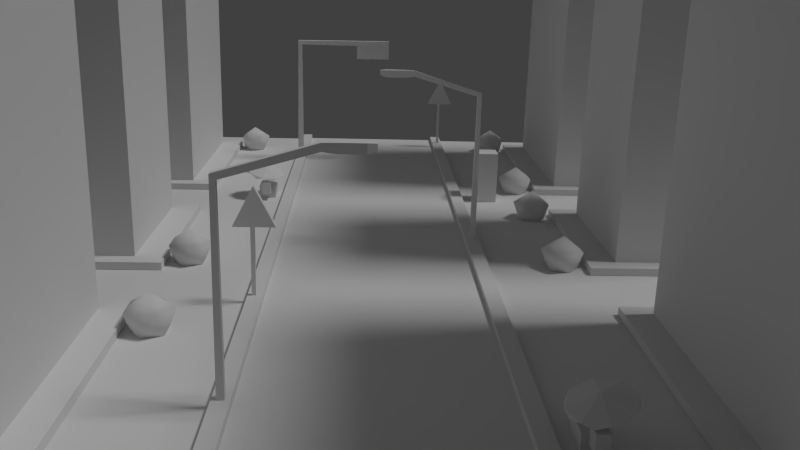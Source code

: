 # Source: CompleteCity.blend  (saved by Blender 2.71.0; exported with 4.5.12 LTS)
import bpy
from mathutils import Matrix  # noqa: F401  (used for matrix-valued properties, if any)

bpy.ops.wm.read_factory_settings(use_empty=True)
scene = bpy.context.scene
scene.name = 'Scene'

# ---- collections
col_collection_1 = bpy.data.collections.new('Collection 1'); scene.collection.children.link(col_collection_1)

# ---- materials (node trees are filled in below, after node groups)
mat_bakematerial = bpy.data.materials.new('BakeMaterial')
mat_bakematerial.alpha_threshold = 0.0
mat_bakematerial.use_transparent_shadow = False
mat_bakematerial.roughness = 0.5
mat_bakematerial.line_color = (0.0, 0.0, 0.0, 1.0)
mat_bakingmaterial = bpy.data.materials.new('BakingMaterial')
mat_bakingmaterial.alpha_threshold = 0.0
mat_bakingmaterial.use_transparent_shadow = False
mat_bakingmaterial.roughness = 0.5
mat_bakingmaterial.line_color = (0.0, 0.0, 0.0, 1.0)

# ---- material node trees

# ---- world
world_world = bpy.data.worlds.new('World'); scene.world = world_world
world_world.color = (0.05088, 0.05088, 0.05088)
world_world.use_sun_shadow = False
world_world.sun_shadow_jitter_overblur = 0.0
world_world.cycles.sampling_method = 'MANUAL'
world_world.cycles.sample_map_resolution = 256

# ---- cameras
cam_camera = bpy.data.cameras.new('Camera')
cam_camera.clip_end = 100.0
cam_camera.lens = 35.0
cam_camera.sensor_width = 32.0
cam_camera.sensor_height = 18.0
cam_camera.ortho_scale = 7.314
cam_camera.dof.focus_distance = 0.0
cam_camera.dof.aperture_fstop = 128.0

# ---- lights
light_lamp = bpy.data.lights.new('Lamp', 'SUN')
light_lamp.transmission_factor = 0.0
light_lamp.cutoff_distance = 30.0
light_lamp.angle = 0.1993
light_lamp.energy = 1.0
light_lamp.shadow_buffer_clip_start = 1.001
light_lamp.shadow_soft_size = 0.1
light_lamp.shadow_cascade_max_distance = 1000.0
light_lamp.cycles.use_multiple_importance_sampling = False

# ---- meshes
me_cube = bpy.data.meshes.new('Cube')
me_cube.from_pydata([(-3.544, 2.545, 0.1702), (-3.544, 2.679, 0.1702), (-3.41, 2.679, 0.1702), (-3.41, 2.545, 0.1702), (-3.544, 2.545, 2.615), (-3.544, 2.679, 2.615), (-3.41, 2.679, 2.615), (-3.41, 2.545, 2.615), (-3.422, 2.5, 3.882), (-4.114, 2.5, 2.543), (-2.729, 2.5, 2.543), (-3.422, 2.726, 3.882), (-4.114, 2.726, 2.543), (-2.729, 2.726, 2.543), (4.245, 27.24, 0.1702), (4.245, 27.38, 0.1702), (4.379, 27.38, 0.1702), (4.379, 27.24, 0.1702), (4.245, 27.24, 2.615), (4.245, 27.38, 2.615), (4.379, 27.38, 2.615), (4.379, 27.24, 2.615), (4.367, 27.2, 3.882), (3.675, 27.2, 2.543), (5.06, 27.2, 2.543), (4.367, 27.42, 3.882), (3.675, 27.42, 2.543), (5.06, 27.42, 2.543), (5.13, 15.18, -0.02832), (5.13, 16.17, -0.02832), (6.127, 16.17, -0.02832), (6.127, 15.18, -0.02832), (5.13, 15.18, 2.247), (5.13, 16.17, 2.247), (6.127, 16.17, 2.247), (6.127, 15.18, 2.247), (-3.351, 23.66, 0.2018), (-3.351, 23.94, 0.2018), (-3.633, 23.94, 0.2018), (-3.633, 23.66, 0.2018), (-3.392, 23.66, 6.167), (-3.392, 23.94, 6.167), (-3.591, 23.94, 6.366), (-3.591, 23.66, 6.366), (1.232, 23.66, 6.126), (1.232, 23.94, 6.126), (1.232, 23.94, 6.408), (1.232, 23.66, 6.408), (1.223, 23.67, 5.459), (1.223, 24.11, 5.459), (-0.4646, 24.11, 5.459), (-0.4646, 23.67, 5.459), (1.223, 23.67, 6.179), (1.223, 24.11, 6.179), (-0.4646, 24.11, 6.179), (-0.4646, 23.67, 6.179), (-4.549, 16.56, 1.312), (-3.936, 16.32, 1.142), (-3.682, 15.72, 0.982), (-3.936, 15.09, 0.926), (-4.549, 14.81, 1.007), (-5.162, 15.05, 1.177), (-5.416, 15.65, 1.337), (-5.162, 16.28, 1.393), (-4.935, 16.48, 1.27), (-4.272, 16.53, 1.139), (-3.784, 16.1, 0.9602), (-3.757, 15.43, 0.8379), (-4.207, 14.93, 0.8441), (-4.87, 14.87, 0.975), (-5.358, 15.31, 1.154), (-5.385, 15.98, 1.276), (-4.494, 15.64, 1.421), (-4.057, 15.38, -0.03819), (-4.057, 16.49, -0.03819), (-4.787, 16.49, -0.03819), (-4.787, 15.38, -0.03819), (-4.057, 15.38, 0.5109), (-4.057, 16.49, 0.5109), (-4.787, 16.49, 0.5109), (-4.787, 15.38, 0.5109), (-4.245, 16.5, 0.2471), (-4.245, 17.04, 0.2471), (-4.6, 17.04, 0.2471), (-4.6, 16.5, 0.2471), (-4.245, 16.5, 0.5145), (-4.245, 17.04, 0.5145), (-4.6, 17.04, 0.5145), (-4.6, 16.5, 0.5145), (-4.245, 14.85, 0.2471), (-4.245, 15.39, 0.2471), (-4.6, 15.39, 0.2471), (-4.6, 14.85, 0.2471), (-4.245, 14.85, 0.7853), (-4.245, 15.39, 0.7853), (-4.6, 15.39, 0.7853), (-4.6, 14.85, 0.7853), (5.526, -5.177, 1.312), (4.913, -5.411, 1.142), (4.659, -6.018, 0.982), (4.913, -6.644, 0.926), (5.526, -6.922, 1.007), (6.139, -6.688, 1.177), (6.393, -6.081, 1.337), (6.139, -5.455, 1.393), (5.912, -5.253, 1.27), (5.249, -5.202, 1.139), (4.761, -5.637, 0.9602), (4.734, -6.303, 0.8379), (5.183, -6.81, 0.8441), (5.846, -6.861, 0.975), (6.334, -6.426, 1.154), (6.361, -5.76, 1.276), (5.471, -6.095, 1.421), (5.034, -6.359, -0.03819), (5.034, -5.245, -0.03819), (5.764, -5.245, -0.03819), (5.764, -6.359, -0.03819), (5.034, -6.359, 0.5109), (5.034, -5.245, 0.5109), (5.764, -5.245, 0.5109), (5.764, -6.359, 0.5109), (5.221, -5.238, 0.2471), (5.221, -4.696, 0.2471), (5.577, -4.696, 0.2471), (5.577, -5.238, 0.2471), (5.221, -5.238, 0.5145), (5.221, -4.696, 0.5145), (5.577, -4.696, 0.5145), (5.577, -5.238, 0.5145), (5.221, -6.886, 0.2471), (5.221, -6.343, 0.2471), (5.577, -6.343, 0.2471), (5.577, -6.886, 0.2471), (5.221, -6.886, 0.7853), (5.221, -6.343, 0.7853), (5.577, -6.343, 0.7853), (5.577, -6.886, 0.7853), (4.416, 8.871, 0.2165), (4.416, 9.081, 0.2165), (4.206, 9.081, 0.2165), (4.206, 8.871, 0.2165), (4.385, 8.871, 5.957), (4.385, 9.081, 5.957), (4.237, 9.081, 5.808), (4.237, 8.871, 5.808), (1.831, 8.871, 6.718), (1.831, 9.081, 6.718), (1.831, 9.081, 6.508), (1.831, 8.871, 6.508), (1.489, 8.832, 6.732), (1.489, 9.121, 6.732), (1.489, 9.121, 6.469), (1.489, 8.832, 6.469), (1.489, 8.832, 6.732), (1.489, 9.121, 6.732), (1.489, 9.121, 6.469), (1.489, 8.832, 6.469), (0.7915, 8.832, 6.732), (0.7915, 9.121, 6.732), (0.7915, 9.121, 6.469), (0.7915, 8.832, 6.469), (0.5581, 8.9, 6.716), (0.5581, 9.052, 6.716), (0.5581, 9.052, 6.537), (0.5581, 8.9, 6.537), (-3.548, -4.411, 0.2165), (-3.548, -4.201, 0.2165), (-3.338, -4.201, 0.2165), (-3.338, -4.411, 0.2165), (-3.517, -4.411, 5.957), (-3.517, -4.201, 5.957), (-3.369, -4.201, 5.808), (-3.369, -4.411, 5.808), (-0.9628, -4.411, 6.718), (-0.9628, -4.201, 6.718), (-0.9628, -4.201, 6.508), (-0.9628, -4.411, 6.508), (-0.6212, -4.45, 6.732), (-0.6212, -4.161, 6.732), (-0.6212, -4.161, 6.469), (-0.6212, -4.45, 6.469), (-0.6212, -4.45, 6.732), (-0.6212, -4.161, 6.732), (-0.6212, -4.161, 6.469), (-0.6212, -4.45, 6.469), (0.07642, -4.45, 6.732), (0.07642, -4.161, 6.732), (0.07642, -4.161, 6.469), (0.07642, -4.45, 6.469), (0.3098, -4.382, 6.716), (0.3098, -4.23, 6.716), (0.3098, -4.23, 6.537), (0.3098, -4.382, 6.537), (-6.439, 0.8394, -0.09773), (-5.796, 0.6363, -0.09773), (-5.791, -0.03776, -0.09773), (-6.43, -0.2512, -0.09773), (-6.831, 0.2909, -0.09773), (-6.014, 1.067, 0.7115), (-5.448, 0.302, 0.7115), (-6.001, -0.472, 0.7115), (-6.908, -0.1854, 0.7115), (-6.916, 0.7659, 0.7115), (-6.257, 0.2955, 1.212), (-6.439, 7.036, -0.09773), (-5.796, 6.833, -0.09773), (-5.791, 6.159, -0.09773), (-6.43, 5.945, -0.09773), (-6.831, 6.487, -0.09773), (-6.014, 7.264, 0.7115), (-5.448, 6.499, 0.7115), (-6.001, 5.724, 0.7115), (-6.908, 6.011, 0.7115), (-6.916, 6.962, 0.7115), (-6.257, 6.492, 1.212), (-6.439, 26.56, -0.09773), (-5.796, 26.36, -0.09773), (-5.791, 25.69, -0.09773), (-6.43, 25.47, -0.09773), (-6.831, 26.02, -0.09773), (-6.014, 26.79, 0.7115), (-5.448, 26.03, 0.7115), (-6.001, 25.25, 0.7115), (-6.908, 25.54, 0.7115), (-6.916, 26.49, 0.7115), (-6.257, 26.02, 1.212), (7.49, 12.09, -0.09773), (6.848, 12.3, -0.09773), (6.842, 12.97, -0.09773), (7.482, 13.18, -0.09773), (7.882, 12.64, -0.09773), (7.065, 11.87, 0.7115), (6.5, 12.63, 0.7115), (7.053, 13.4, 0.7115), (7.96, 13.12, 0.7115), (7.967, 12.17, 0.7115), (7.309, 12.64, 1.212), (7.49, 5.735, -0.09773), (6.848, 5.938, -0.09773), (6.842, 6.612, -0.09773), (7.482, 6.826, -0.09773), (7.882, 6.283, -0.09773), (7.065, 5.507, 0.7115), (6.5, 6.272, 0.7115), (7.053, 7.046, 0.7115), (7.96, 6.76, 0.7115), (7.967, 5.808, 0.7115), (7.309, 6.279, 1.212), (7.49, 16.55, -0.09773), (6.848, 16.76, -0.09773), (6.842, 17.43, -0.09773), (7.482, 17.64, -0.09773), (7.882, 17.1, -0.09773), (7.065, 16.33, 0.7115), (6.5, 17.09, 0.7115), (7.053, 17.87, 0.7115), (7.96, 17.58, 0.7115), (7.967, 16.63, 0.7115), (7.309, 17.1, 1.212), (7.49, 25.82, -0.09773), (6.848, 26.03, -0.09773), (6.842, 26.7, -0.09773), (7.482, 26.91, -0.09773), (7.882, 26.37, -0.09773), (7.065, 25.6, 0.7115), (6.5, 26.36, 0.7115), (7.053, 27.13, 0.7115), (7.96, 26.85, 0.7115), (7.967, 25.9, 0.7115), (7.309, 26.37, 1.212), (16.8, 16.59, -0.02571), (16.8, 26.96, -0.02571), (8.201, 26.96, -0.02571), (8.201, 16.59, -0.02571), (16.8, 16.59, 0.2547), (16.8, 26.96, 0.2547), (8.201, 26.96, 0.2547), (8.201, 16.59, 0.2547), (16.77, -9.858, -0.02571), (16.77, 1.883, -0.02571), (8.201, 1.883, -0.02571), (8.201, -9.858, -0.02571), (16.77, -9.858, 0.2547), (16.77, 1.883, 0.2547), (8.201, 1.883, 0.2547), (8.201, -9.858, 0.2547), (16.77, -9.28, 0.2547), (16.77, 1.305, 0.2547), (9.146, 1.305, 0.2547), (9.146, -9.28, 0.2547), (16.77, -9.28, 19.14), (16.77, 1.305, 19.14), (9.146, 1.305, 19.14), (9.146, -9.28, 19.14), (16.81, 17.25, 0.2547), (16.81, 26.31, 0.2547), (9.277, 26.31, 0.2547), (9.277, 17.25, 0.2547), (16.81, 17.25, 19.18), (16.81, 26.31, 19.18), (9.277, 26.31, 19.18), (9.277, 17.25, 19.18), (16.8, 5.491, -0.02571), (16.8, 13.17, -0.02571), (8.201, 13.17, -0.02571), (8.201, 5.491, -0.02571), (16.8, 5.491, 0.2547), (16.8, 13.17, 0.2547), (8.201, 13.17, 0.2547), (8.201, 5.491, 0.2547), (16.81, 6.158, 0.2547), (16.81, 12.52, 0.2547), (9.277, 12.52, 0.2547), (9.277, 6.158, 0.2547), (16.81, 6.158, 19.18), (16.81, 12.52, 19.18), (9.277, 12.52, 19.18), (9.277, 6.158, 19.18), (-15.7, 16.59, -0.02571), (-15.7, 26.96, -0.02571), (-7.092, 26.96, -0.02571), (-7.092, 16.59, -0.02571), (-15.7, 16.59, 0.2547), (-15.7, 26.96, 0.2547), (-7.092, 26.96, 0.2547), (-7.092, 16.59, 0.2547), (-15.66, -9.858, -0.02571), (-15.66, 1.883, -0.02571), (-7.092, 1.883, -0.02571), (-7.092, -9.858, -0.02571), (-15.66, -9.858, 0.2547), (-15.66, 1.883, 0.2547), (-7.092, 1.883, 0.2547), (-7.092, -9.858, 0.2547), (-15.66, -9.28, 0.2547), (-15.66, 1.304, 0.2547), (-8.038, 1.304, 0.2547), (-8.038, -9.28, 0.2547), (-15.66, -9.28, 19.14), (-15.66, 1.304, 19.14), (-8.038, 1.304, 19.14), (-8.038, -9.28, 19.14), (-15.7, 17.25, 0.2547), (-15.7, 26.31, 0.2547), (-8.169, 26.31, 0.2547), (-8.169, 17.25, 0.2547), (-15.7, 17.25, 19.18), (-15.7, 26.31, 19.18), (-8.169, 26.31, 19.18), (-8.169, 17.25, 19.18), (-15.7, 5.491, -0.02571), (-15.7, 13.17, -0.02571), (-7.092, 13.17, -0.02571), (-7.092, 5.491, -0.02571), (-15.7, 5.491, 0.2547), (-15.7, 13.17, 0.2547), (-7.092, 13.17, 0.2547), (-7.092, 5.491, 0.2547), (-15.7, 6.158, 0.2547), (-15.7, 12.52, 0.2547), (-8.169, 12.52, 0.2547), (-8.169, 6.158, 0.2547), (-15.7, 6.158, 19.18), (-15.7, 12.52, 19.18), (-8.169, 12.52, 19.18), (-8.169, 6.158, 19.18), (-15.77, -11.63, -8.49), (-15.77, 29.09, -8.49), (17.21, 29.09, -8.49), (17.21, -11.63, -8.49), (-15.77, -11.63, -0.03341), (-15.77, 29.09, -0.03341), (17.21, 29.09, -0.03341), (17.21, -11.63, -0.03341), (4.025, 29.09, -0.534), (4.025, -11.63, -0.534), (4.023, 29.09, 0.2191), (4.023, -11.63, 0.2191), (4.547, 29.09, 0.2191), (4.547, -11.63, 0.2191), (4.537, 29.09, -0.03341), (4.537, -11.63, -0.03341), (-3.198, -11.63, 0.2334), (-3.198, 29.09, 0.2334), (-3.196, -11.63, -0.534), (-3.196, 29.09, -0.534), (-3.692, -11.63, 0.2318), (-3.692, 29.09, 0.2318), (-3.692, -11.63, -0.03341), (-3.692, 29.09, -0.03341), (4.029, 29.09, -8.489), (4.029, -11.62, -8.489), (-3.191, -11.62, -8.489), (-3.191, 29.09, -8.489), (4.029, 29.09, 0.01098), (4.029, -11.62, 0.01098), (-3.191, -11.62, 0.01098), (-3.191, 29.09, 0.01098)], [], [(4, 5, 1, 0), (5, 6, 2, 1), (6, 7, 3, 2), (7, 4, 0, 3), (0, 1, 2, 3), (7, 6, 5, 4), (8, 9, 10), (11, 13, 12), (8, 10, 13, 11), (10, 9, 12, 13), (9, 8, 11, 12), (18, 19, 15, 14), (19, 20, 16, 15), (20, 21, 17, 16), (21, 18, 14, 17), (14, 15, 16, 17), (21, 20, 19, 18), (22, 23, 24), (25, 27, 26), (22, 24, 27, 25), (24, 23, 26, 27), (23, 22, 25, 26), (32, 33, 29, 28), (33, 34, 30, 29), (34, 35, 31, 30), (35, 32, 28, 31), (28, 29, 30, 31), (35, 34, 33, 32), (40, 36, 37, 41), (41, 37, 38, 42), (42, 38, 39, 43), (43, 39, 36, 40), (36, 39, 38, 37), (40, 44, 47, 43), (43, 47, 46, 42), (42, 46, 45, 41), (41, 45, 44, 40), (44, 45, 46, 47), (52, 48, 49, 53), (53, 49, 50, 54), (54, 50, 51, 55), (55, 51, 48, 52), (48, 51, 50, 49), (55, 52, 53, 54), (59, 60, 68), (60, 61, 69), (63, 72, 56), (62, 72, 63), (61, 72, 62), (60, 72, 61), (59, 72, 60), (58, 72, 59), (57, 72, 58), (56, 72, 57), (58, 59, 67), (57, 58, 66), (56, 57, 65), (63, 56, 64), (62, 63, 71), (61, 62, 70), (77, 73, 74, 78), (78, 74, 75, 79), (79, 75, 76, 80), (80, 76, 73, 77), (73, 76, 75, 74), (80, 77, 78, 79), (85, 81, 82, 86), (86, 82, 83, 87), (87, 83, 84, 88), (88, 84, 81, 85), (81, 84, 83, 82), (88, 85, 86, 87), (93, 89, 90, 94), (94, 90, 91, 95), (95, 91, 92, 96), (96, 92, 89, 93), (89, 92, 91, 90), (96, 93, 94, 95), (100, 109, 101), (101, 110, 102), (104, 97, 113), (103, 104, 113), (102, 103, 113), (101, 102, 113), (100, 101, 113), (99, 100, 113), (98, 99, 113), (97, 98, 113), (99, 108, 100), (98, 107, 99), (97, 106, 98), (104, 105, 97), (103, 112, 104), (102, 111, 103), (118, 119, 115, 114), (119, 120, 116, 115), (120, 121, 117, 116), (121, 118, 114, 117), (114, 115, 116, 117), (121, 120, 119, 118), (126, 127, 123, 122), (127, 128, 124, 123), (128, 129, 125, 124), (129, 126, 122, 125), (122, 123, 124, 125), (129, 128, 127, 126), (134, 135, 131, 130), (135, 136, 132, 131), (136, 137, 133, 132), (137, 134, 130, 133), (130, 131, 132, 133), (137, 136, 135, 134), (142, 138, 139, 143), (143, 139, 140, 144), (144, 140, 141, 145), (145, 141, 138, 142), (138, 141, 140, 139), (142, 146, 149, 145), (146, 150, 153, 149), (145, 149, 148, 144), (144, 148, 147, 143), (143, 147, 146, 142), (150, 154, 157, 153), (149, 153, 152, 148), (148, 152, 151, 147), (147, 151, 150, 146), (154, 158, 161, 157), (153, 157, 156, 152), (152, 156, 155, 151), (151, 155, 154, 150), (158, 162, 165, 161), (157, 161, 160, 156), (156, 160, 159, 155), (155, 159, 158, 154), (165, 162, 163, 164), (161, 165, 164, 160), (160, 164, 163, 159), (159, 163, 162, 158), (170, 171, 167, 166), (171, 172, 168, 167), (172, 173, 169, 168), (173, 170, 166, 169), (166, 167, 168, 169), (170, 173, 177, 174), (174, 177, 181, 178), (173, 172, 176, 177), (172, 171, 175, 176), (171, 170, 174, 175), (178, 181, 185, 182), (177, 176, 180, 181), (176, 175, 179, 180), (175, 174, 178, 179), (182, 185, 189, 186), (181, 180, 184, 185), (180, 179, 183, 184), (179, 178, 182, 183), (186, 189, 193, 190), (185, 184, 188, 189), (184, 183, 187, 188), (183, 182, 186, 187), (193, 192, 191, 190), (189, 188, 192, 193), (188, 187, 191, 192), (187, 186, 190, 191), (194, 195, 196, 197, 198), (194, 198, 203), (195, 194, 199), (196, 195, 200), (197, 196, 201), (198, 197, 202), (194, 203, 199), (195, 199, 200), (196, 200, 201), (197, 201, 202), (198, 202, 203), (199, 203, 204), (200, 199, 204), (201, 200, 204), (202, 201, 204), (203, 202, 204), (205, 206, 207, 208, 209), (205, 209, 214), (206, 205, 210), (207, 206, 211), (208, 207, 212), (209, 208, 213), (205, 214, 210), (206, 210, 211), (207, 211, 212), (208, 212, 213), (209, 213, 214), (210, 214, 215), (211, 210, 215), (212, 211, 215), (213, 212, 215), (214, 213, 215), (216, 217, 218, 219, 220), (216, 220, 225), (217, 216, 221), (218, 217, 222), (219, 218, 223), (220, 219, 224), (216, 225, 221), (217, 221, 222), (218, 222, 223), (219, 223, 224), (220, 224, 225), (221, 225, 226), (222, 221, 226), (223, 222, 226), (224, 223, 226), (225, 224, 226), (227, 228, 229, 230, 231), (227, 231, 236), (228, 227, 232), (229, 228, 233), (230, 229, 234), (231, 230, 235), (227, 236, 232), (228, 232, 233), (229, 233, 234), (230, 234, 235), (231, 235, 236), (232, 236, 237), (233, 232, 237), (234, 233, 237), (235, 234, 237), (236, 235, 237), (238, 239, 240, 241, 242), (238, 242, 247), (239, 238, 243), (240, 239, 244), (241, 240, 245), (242, 241, 246), (238, 247, 243), (239, 243, 244), (240, 244, 245), (241, 245, 246), (242, 246, 247), (243, 247, 248), (244, 243, 248), (245, 244, 248), (246, 245, 248), (247, 246, 248), (249, 250, 251, 252, 253), (249, 253, 258), (250, 249, 254), (251, 250, 255), (252, 251, 256), (253, 252, 257), (249, 258, 254), (250, 254, 255), (251, 255, 256), (252, 256, 257), (253, 257, 258), (254, 258, 259), (255, 254, 259), (256, 255, 259), (257, 256, 259), (258, 257, 259), (260, 261, 262, 263, 264), (260, 264, 269), (261, 260, 265), (262, 261, 266), (263, 262, 267), (264, 263, 268), (260, 269, 265), (261, 265, 266), (262, 266, 267), (263, 267, 268), (264, 268, 269), (265, 269, 270), (266, 265, 270), (267, 266, 270), (268, 267, 270), (269, 268, 270), (276, 272, 273, 277), (275, 271, 272, 276), (277, 273, 274, 278), (278, 274, 271, 275), (284, 280, 281, 285), (283, 279, 280, 284), (285, 281, 282, 286), (286, 282, 279, 283), (287, 291, 294, 290), (294, 291, 292, 293), (290, 294, 293, 289), (289, 293, 292, 288), (288, 292, 291, 287), (295, 299, 302, 298), (275, 276, 277, 278), (295, 298, 297, 296), (302, 299, 300, 301), (298, 302, 301, 297), (297, 301, 300, 296), (296, 300, 299, 295), (283, 284, 285, 286), (287, 290, 289, 288), (308, 304, 305, 309), (307, 303, 304, 308), (309, 305, 306, 310), (310, 306, 303, 307), (311, 315, 318, 314), (307, 308, 309, 310), (311, 314, 313, 312), (318, 315, 316, 317), (314, 318, 317, 313), (313, 317, 316, 312), (312, 316, 315, 311), (324, 325, 321, 320), (323, 324, 320, 319), (325, 326, 322, 321), (326, 323, 319, 322), (332, 333, 329, 328), (331, 332, 328, 327), (333, 334, 330, 329), (334, 331, 327, 330), (335, 338, 342, 339), (342, 341, 340, 339), (338, 337, 341, 342), (337, 336, 340, 341), (336, 335, 339, 340), (343, 346, 350, 347), (323, 326, 325, 324), (343, 344, 345, 346), (350, 349, 348, 347), (346, 345, 349, 350), (345, 344, 348, 349), (344, 343, 347, 348), (331, 334, 333, 332), (335, 336, 337, 338), (356, 357, 353, 352), (355, 356, 352, 351), (357, 358, 354, 353), (358, 355, 351, 354), (359, 362, 366, 363), (355, 358, 357, 356), (359, 360, 361, 362), (366, 365, 364, 363), (362, 361, 365, 366), (361, 360, 364, 365), (360, 359, 363, 364), (371, 367, 370, 374, 382, 380, 378, 376, 385, 383, 387, 389), (367, 368, 369, 370), (372, 390, 388, 384, 386, 375, 377, 379, 381, 373, 369, 368), (377, 378, 380, 379), (383, 384, 388, 387), (387, 388, 390, 389), (375, 376, 378, 377), (379, 380, 382, 381), (383, 385, 386, 384), (385, 376, 375, 386), (369, 373, 374, 370), (367, 371, 372, 368), (373, 381, 382, 374), (371, 389, 390, 372), (391, 392, 393, 394), (395, 398, 397, 396), (391, 395, 396, 392), (392, 396, 397, 393), (393, 397, 398, 394), (395, 391, 394, 398)])
me_cube.polygons.foreach_set('use_smooth', [0, 0, 0, 0, 0, 0, 0, 0, 0, 0, 0, 0, 0, 0, 0, 0, 0, 0, 0, 0, 0, 0, 0, 0, 0, 0, 0, 0, 0, 0, 0, 0, 0, 0, 0, 0, 0, 0, 0, 0, 0, 0, 0, 0, 0, 0, 0, 0, 0, 0, 0, 0, 0, 0, 0, 0, 0, 0, 0, 0, 0, 0, 0, 0, 0, 0, 0, 0, 0, 0, 0, 0, 0, 0, 0, 0, 0, 0, 0, 0, 0, 0, 0, 0, 0, 0, 0, 0, 0, 0, 0, 0, 0, 0, 0, 0, 0, 0, 0, 0, 0, 0, 0, 0, 0, 0, 0, 0, 0, 0, 0, 0, 0, 0, 0, 0, 0, 0, 0, 0, 0, 0, 0, 0, 0, 0, 0, 0, 0, 0, 0, 0, 0, 0, 0, 0, 0, 0, 0, 0, 0, 0, 0, 0, 0, 0, 0, 0, 0, 0, 0, 0, 0, 0, 0, 0, 0, 0, 0, 0, 0, 0, 0, 0, 1, 1, 1, 1, 1, 1, 1, 1, 1, 1, 1, 1, 1, 1, 1, 1, 1, 1, 1, 1, 1, 1, 1, 1, 1, 1, 1, 1, 1, 1, 1, 1, 1, 1, 1, 1, 1, 1, 1, 1, 1, 1, 1, 1, 1, 1, 1, 1, 1, 1, 1, 1, 1, 1, 1, 1, 1, 1, 1, 1, 1, 1, 1, 1, 1, 1, 1, 1, 1, 1, 1, 1, 1, 1, 1, 1, 1, 1, 1, 1, 1, 1, 1, 1, 1, 1, 1, 1, 1, 1, 1, 1, 1, 1, 1, 1, 1, 1, 1, 1, 1, 1, 1, 1, 1, 1, 1, 1, 1, 1, 1, 1, 0, 0, 0, 0, 0, 0, 0, 0, 0, 0, 0, 0, 0, 0, 0, 0, 0, 0, 0, 0, 0, 0, 0, 0, 0, 0, 0, 0, 0, 0, 0, 0, 0, 0, 0, 0, 0, 0, 0, 0, 0, 0, 0, 0, 0, 0, 0, 0, 0, 0, 0, 0, 0, 0, 0, 0, 0, 0, 0, 0, 0, 0, 0, 0, 0, 0, 0, 0, 0, 0, 0, 0, 0, 0, 0, 0, 0, 0, 0, 0, 0, 0, 0, 0, 0, 0])
me_cube.polygons.foreach_set('material_index', [1, 1, 1, 1, 1, 1, 1, 1, 1, 1, 1, 1, 1, 1, 1, 1, 1, 1, 1, 1, 1, 1, 1, 1, 1, 1, 1, 1, 1, 1, 1, 1, 1, 1, 1, 1, 1, 1, 1, 1, 1, 1, 1, 1, 1, 1, 1, 1, 1, 1, 1, 1, 1, 1, 1, 1, 1, 1, 1, 1, 1, 1, 1, 1, 1, 1, 1, 1, 1, 1, 1, 1, 1, 1, 1, 1, 1, 1, 1, 1, 1, 1, 1, 1, 1, 1, 1, 1, 1, 1, 1, 1, 1, 1, 1, 1, 1, 1, 1, 1, 1, 1, 1, 1, 1, 1, 1, 1, 1, 1, 1, 1, 1, 1, 1, 1, 1, 1, 1, 1, 1, 1, 1, 1, 1, 1, 1, 1, 1, 1, 1, 1, 1, 1, 1, 1, 1, 1, 1, 1, 1, 1, 1, 1, 1, 1, 1, 1, 1, 1, 1, 1, 1, 1, 1, 1, 1, 1, 1, 1, 1, 1, 1, 1, 1, 1, 1, 1, 1, 1, 1, 1, 1, 1, 1, 1, 1, 1, 1, 1, 1, 1, 1, 1, 1, 1, 1, 1, 1, 1, 1, 1, 1, 1, 1, 1, 1, 1, 1, 1, 1, 1, 1, 1, 1, 1, 1, 1, 1, 1, 1, 1, 1, 1, 1, 1, 1, 1, 1, 1, 1, 1, 1, 1, 1, 1, 1, 1, 1, 1, 1, 1, 1, 1, 1, 1, 1, 1, 1, 1, 1, 1, 1, 1, 1, 1, 1, 1, 1, 1, 1, 1, 1, 1, 1, 1, 1, 1, 1, 1, 1, 1, 1, 1, 1, 1, 1, 1, 1, 1, 1, 1, 1, 1, 1, 1, 1, 1, 1, 1, 1, 1, 1, 1, 1, 1, 1, 1, 1, 1, 1, 1, 1, 1, 1, 1, 1, 1, 1, 1, 1, 1, 1, 1, 1, 1, 1, 1, 1, 1, 1, 1, 1, 1, 1, 1, 1, 1, 1, 1, 1, 1, 1, 1, 1, 1, 1, 1, 1, 1, 1, 1, 1, 1, 1, 1, 1, 1, 1, 1, 1, 1, 1, 1, 1, 1, 1, 1, 1, 1, 1, 1, 1, 1, 1, 1, 0, 0, 0, 0, 0, 0])
_uv = me_cube.uv_layers.new(name='BakeMap')
_uv.uv.foreach_set('vector', [0.3325, 0.483, 0.3312, 0.483, 0.3312, 0.4585, 0.3325, 0.4585, 0.3325, 0.5813, 0.3312, 0.5813, 0.3312, 0.5567, 0.3325, 0.5567, 0.3312, 0.4339, 0.3325, 0.4339, 0.3325, 0.4585, 0.3312, 0.4585, 0.3312, 0.5322, 0.3325, 0.5322, 0.3325, 0.5567, 0.3312, 0.5567, 0.3006, 0.5992, 0.3006, 0.6006, 0.2992, 0.6006, 0.2992, 0.5992, 0.3006, 0.6046, 0.2992, 0.6046, 0.2992, 0.6033, 0.3006, 0.6033, 0.3071, 0.7967, 0.3206, 0.7897, 0.3206, 0.8037, 0.3071, 0.8106, 0.3206, 0.8037, 0.3206, 0.8176, 0.8275, 0.3923, 0.8275, 0.3789, 0.8297, 0.3789, 0.8297, 0.3923, 0.3095, 0.7409, 0.3095, 0.7548, 0.3072, 0.7548, 0.3072, 0.7409, 0.6774, 0.8493, 0.6774, 0.8359, 0.6797, 0.8359, 0.6797, 0.8494, 0.3325, 0.4339, 0.3312, 0.4339, 0.3312, 0.4093, 0.3325, 0.4093, 0.3325, 0.6058, 0.3312, 0.6058, 0.3312, 0.5813, 0.3325, 0.5813, 0.3325, 0.5076, 0.3312, 0.5076, 0.3312, 0.483, 0.3325, 0.483, 0.3312, 0.5076, 0.3325, 0.5076, 0.3325, 0.5322, 0.3312, 0.5322, 0.3006, 0.6006, 0.3006, 0.6019, 0.2992, 0.6019, 0.2992, 0.6006, 0.3006, 0.6033, 0.2992, 0.6033, 0.2992, 0.6019, 0.3006, 0.6019, 0.3206, 0.7746, 0.3206, 0.7897, 0.3082, 0.7833, 0.8119, 0.4013, 0.8254, 0.3944, 0.8254, 0.4083, 0.2773, 0.8244, 0.2773, 0.811, 0.2796, 0.811, 0.2796, 0.8244, 0.3072, 0.7687, 0.3072, 0.7548, 0.3095, 0.7548, 0.3095, 0.7687, 0.2773, 0.8378, 0.2773, 0.8244, 0.2796, 0.8244, 0.2796, 0.8378, 0.3206, 0.6646, 0.3062, 0.6646, 0.3062, 0.6319, 0.3206, 0.6319, 0.3206, 0.7298, 0.3062, 0.7298, 0.3062, 0.6972, 0.3206, 0.6972, 0.3062, 0.5992, 0.3206, 0.5992, 0.3206, 0.6319, 0.3062, 0.6319, 0.3206, 0.6972, 0.3062, 0.6972, 0.3062, 0.6646, 0.3206, 0.6646, 0.7975, 0.3944, 0.7975, 0.4087, 0.7831, 0.4087, 0.7831, 0.3944, 0.7975, 0.3944, 0.8119, 0.3944, 0.8119, 0.4087, 0.7975, 0.4087, 0.6471, 0.849, 0.6471, 0.789, 0.65, 0.789, 0.65, 0.849, 0.3756, 0.9842, 0.3748, 0.9244, 0.3777, 0.9244, 0.3777, 0.9862, 0.3284, 0.8117, 0.3284, 0.7497, 0.3312, 0.7497, 0.3312, 0.8117, 0.3284, 0.8194, 0.3284, 0.8813, 0.3255, 0.8813, 0.3263, 0.8214, 0.7797, 0.4041, 0.7797, 0.4013, 0.7826, 0.4013, 0.7826, 0.4041, 0.3263, 0.8214, 0.2796, 0.8215, 0.2797, 0.8187, 0.3284, 0.8194, 0.65, 0.8375, 0.65, 0.789, 0.6528, 0.789, 0.6528, 0.8375, 0.3777, 0.9862, 0.329, 0.9869, 0.3289, 0.9841, 0.3756, 0.9842, 0.6556, 0.789, 0.6556, 0.8355, 0.6528, 0.8355, 0.6528, 0.789, 0.7826, 0.4041, 0.7826, 0.4069, 0.7797, 0.4069, 0.7797, 0.4041, 0.7752, 0.4085, 0.7752, 0.4013, 0.7797, 0.4013, 0.7797, 0.4085, 0.8913, 0.3802, 0.8986, 0.3802, 0.8986, 0.3972, 0.8913, 0.3972, 0.6795, 0.787, 0.6795, 0.7797, 0.684, 0.7797, 0.684, 0.787, 0.4819, 0.8742, 0.4892, 0.8742, 0.4892, 0.8912, 0.4819, 0.8912, 0.4876, 0.844, 0.4876, 0.827, 0.4921, 0.827, 0.4921, 0.844, 0.09146, 0.8666, 0.09146, 0.8836, 0.087, 0.8836, 0.087, 0.8666, 0.5808, 0.8714, 0.5808, 0.8839, 0.5784, 0.8766, 0.2796, 0.8506, 0.2796, 0.8633, 0.2773, 0.8567, 0.2975, 0.7787, 0.29, 0.7957, 0.284, 0.7783, 0.3071, 0.7884, 0.29, 0.7957, 0.2975, 0.7787, 0.3071, 0.8018, 0.29, 0.7957, 0.3071, 0.7884, 0.2975, 0.811, 0.29, 0.7957, 0.3071, 0.8018, 0.284, 0.8106, 0.29, 0.7957, 0.2975, 0.811, 0.2744, 0.8009, 0.29, 0.7957, 0.284, 0.8106, 0.2744, 0.7875, 0.29, 0.7957, 0.2744, 0.8009, 0.284, 0.7783, 0.29, 0.7957, 0.2744, 0.7875, 0.6655, 0.8516, 0.6655, 0.8642, 0.6631, 0.8575, 0.2768, 0.8692, 0.2768, 0.8818, 0.2744, 0.8745, 0.3329, 0.644, 0.3329, 0.6568, 0.3312, 0.6503, 0.2975, 0.7787, 0.284, 0.7783, 0.2918, 0.7768, 0.3071, 0.7884, 0.2975, 0.7787, 0.3041, 0.7828, 0.333, 0.6184, 0.333, 0.6311, 0.3312, 0.6234, 0.3095, 0.7298, 0.3206, 0.7298, 0.3206, 0.7522, 0.3095, 0.7522, 0.6766, 0.8662, 0.6655, 0.8662, 0.6655, 0.8516, 0.6766, 0.8516, 0.3095, 0.7522, 0.3206, 0.7522, 0.3206, 0.7746, 0.3095, 0.7746, 0.6774, 0.765, 0.6885, 0.765, 0.6885, 0.7797, 0.6774, 0.7797, 0.7684, 0.4013, 0.7537, 0.4013, 0.7537, 0.3789, 0.7684, 0.3789, 0.6893, 0.765, 0.6746, 0.765, 0.6746, 0.7427, 0.6893, 0.7427, 0.3006, 0.7172, 0.306, 0.7172, 0.306, 0.7281, 0.3006, 0.7281, 0.7699, 0.4084, 0.7645, 0.4084, 0.7645, 0.4013, 0.7699, 0.4013, 0.3259, 0.9157, 0.3205, 0.9157, 0.3205, 0.9048, 0.3259, 0.9048, 0.7645, 0.4084, 0.7591, 0.4084, 0.7591, 0.4013, 0.7645, 0.4013, 0.9079, 0.8663, 0.9151, 0.8663, 0.9151, 0.8772, 0.9079, 0.8772, 0.9151, 0.8881, 0.9079, 0.8881, 0.9079, 0.8772, 0.9151, 0.8772, 0.8363, 0.3974, 0.8471, 0.3974, 0.8471, 0.4083, 0.8363, 0.4083, 0.6476, 0.9155, 0.6476, 0.9047, 0.6548, 0.9047, 0.6548, 0.9155, 0.8471, 0.3974, 0.858, 0.3974, 0.858, 0.4083, 0.8471, 0.4083, 0.6798, 0.9038, 0.6798, 0.9146, 0.6727, 0.9146, 0.6727, 0.9038, 0.3215, 0.8813, 0.3287, 0.8813, 0.3287, 0.8922, 0.3215, 0.8922, 0.4819, 0.9022, 0.4891, 0.9022, 0.4891, 0.9131, 0.4819, 0.9131, 0.4915, 0.8867, 0.4892, 0.8815, 0.4915, 0.8742, 0.2796, 0.8506, 0.2773, 0.8445, 0.2796, 0.8378, 0.2975, 0.7749, 0.284, 0.7753, 0.29, 0.7579, 0.3071, 0.7652, 0.2975, 0.7749, 0.29, 0.7579, 0.3071, 0.7518, 0.3071, 0.7652, 0.29, 0.7579, 0.2975, 0.7427, 0.3071, 0.7518, 0.29, 0.7579, 0.284, 0.743, 0.2975, 0.7427, 0.29, 0.7579, 0.2744, 0.7528, 0.284, 0.743, 0.29, 0.7579, 0.2744, 0.7661, 0.2744, 0.7528, 0.29, 0.7579, 0.284, 0.7753, 0.2744, 0.7661, 0.29, 0.7579, 0.6761, 0.8789, 0.6737, 0.8729, 0.6761, 0.8662, 0.2791, 0.8818, 0.2768, 0.8765, 0.2791, 0.8692, 0.3329, 0.644, 0.3312, 0.6376, 0.3329, 0.6311, 0.2975, 0.7749, 0.2918, 0.7768, 0.284, 0.7753, 0.3071, 0.7652, 0.3041, 0.7709, 0.2975, 0.7749, 0.333, 0.6184, 0.3312, 0.6134, 0.333, 0.6058, 0.57, 0.7853, 0.57, 0.7629, 0.5811, 0.7629, 0.5811, 0.7853, 0.4819, 0.8742, 0.4819, 0.8595, 0.493, 0.8595, 0.493, 0.8742, 0.5811, 0.7405, 0.5811, 0.7629, 0.57, 0.7629, 0.57, 0.7405, 0.4819, 0.8595, 0.4819, 0.8449, 0.493, 0.8449, 0.493, 0.8595, 0.6746, 0.7427, 0.6746, 0.7651, 0.6598, 0.7651, 0.6598, 0.7427, 0.7684, 0.4013, 0.7684, 0.3789, 0.7831, 0.3789, 0.7831, 0.4013, 0.6792, 0.8927, 0.6792, 0.9036, 0.6738, 0.9036, 0.6738, 0.8927, 0.7699, 0.4084, 0.7699, 0.4013, 0.7752, 0.4013, 0.7752, 0.4084, 0.65, 0.8484, 0.65, 0.8375, 0.6554, 0.8375, 0.6554, 0.8484, 0.7591, 0.4013, 0.7591, 0.4084, 0.7537, 0.4084, 0.7537, 0.4013, 0.9151, 0.8445, 0.9151, 0.8554, 0.9079, 0.8554, 0.9079, 0.8445, 0.9151, 0.8881, 0.9151, 0.8989, 0.9079, 0.8989, 0.9079, 0.8881, 0.8689, 0.3974, 0.8689, 0.4083, 0.858, 0.4083, 0.858, 0.3974, 0.6561, 0.9047, 0.6633, 0.9047, 0.6633, 0.9155, 0.6561, 0.9155, 0.8254, 0.4083, 0.8254, 0.3974, 0.8363, 0.3974, 0.8363, 0.4083, 0.6655, 0.9038, 0.6727, 0.9038, 0.6727, 0.9146, 0.6655, 0.9146, 0.9151, 0.8554, 0.9151, 0.8663, 0.9079, 0.8663, 0.9079, 0.8554, 0.9079, 0.9098, 0.9079, 0.8989, 0.9151, 0.8989, 0.9151, 0.9098, 0.6874, 0.6569, 0.6874, 0.5992, 0.6895, 0.5992, 0.6895, 0.6569, 0.6598, 0.7239, 0.6826, 0.671, 0.6846, 0.6718, 0.6618, 0.7231, 0.6556, 0.8452, 0.6556, 0.789, 0.6578, 0.789, 0.6578, 0.8452, 0.2763, 0.6188, 0.2991, 0.6701, 0.2972, 0.671, 0.2744, 0.618, 0.3095, 0.7709, 0.3095, 0.773, 0.3074, 0.773, 0.3074, 0.7709, 0.2744, 0.618, 0.295, 0.6007, 0.2958, 0.6027, 0.2763, 0.6188, 0.295, 0.6007, 0.2981, 0.5992, 0.2991, 0.6016, 0.2958, 0.6027, 0.687, 0.7423, 0.687, 0.7181, 0.6891, 0.7181, 0.6891, 0.7423, 0.6618, 0.7231, 0.6813, 0.7392, 0.6804, 0.7412, 0.6598, 0.7239, 0.2766, 0.8401, 0.2769, 0.8658, 0.2748, 0.8658, 0.2745, 0.8401, 0.0, 0.0, 0.0, 0.0, 0.0, 0.0, 0.0, 0.0, 0.687, 0.7181, 0.6866, 0.7146, 0.6895, 0.7146, 0.6891, 0.7181, 0.6813, 0.7392, 0.6846, 0.7403, 0.6835, 0.7427, 0.6804, 0.7412, 0.2769, 0.8658, 0.2773, 0.8692, 0.2744, 0.8692, 0.2748, 0.8658, 0.6869, 0.7891, 0.6869, 0.7821, 0.6896, 0.7821, 0.6896, 0.7891, 0.0, 0.0, 0.0, 0.0, 0.0, 0.0, 0.0, 0.0, 0.0, 0.0, 0.0, 0.0, 0.0, 0.0, 0.0, 0.0, 0.0, 0.0, 0.0, 0.0, 0.0, 0.0, 0.0, 0.0, 0.6869, 0.7821, 0.6871, 0.7797, 0.6889, 0.7797, 0.6896, 0.7821, 0.6869, 0.7797, 0.6869, 0.7867, 0.684, 0.7867, 0.684, 0.7797, 0.5814, 0.8869, 0.5814, 0.8939, 0.5788, 0.8939, 0.5788, 0.8869, 0.2773, 0.8818, 0.2773, 0.8888, 0.2744, 0.8888, 0.2744, 0.8818, 0.3329, 0.6586, 0.3329, 0.6604, 0.3314, 0.6604, 0.3314, 0.6586, 0.6869, 0.7867, 0.6862, 0.7891, 0.6847, 0.7891, 0.684, 0.7867, 0.5814, 0.8939, 0.5808, 0.8962, 0.579, 0.8962, 0.5788, 0.8939, 0.2773, 0.8888, 0.2766, 0.8912, 0.2751, 0.8912, 0.2744, 0.8888, 0.6895, 0.7146, 0.6874, 0.7146, 0.6874, 0.6569, 0.6895, 0.6569, 0.2744, 0.6898, 0.2763, 0.6905, 0.2991, 0.7418, 0.2972, 0.7427, 0.6795, 0.8359, 0.6774, 0.8359, 0.6774, 0.7797, 0.6795, 0.7797, 0.6618, 0.6515, 0.6598, 0.6522, 0.6826, 0.5992, 0.6846, 0.6001, 0.3074, 0.7687, 0.3095, 0.7687, 0.3095, 0.7709, 0.3074, 0.7709, 0.6598, 0.6522, 0.6618, 0.6515, 0.6813, 0.6676, 0.6804, 0.6695, 0.6804, 0.6695, 0.6813, 0.6676, 0.6846, 0.6686, 0.6835, 0.671, 0.677, 0.8516, 0.6791, 0.8516, 0.6791, 0.8757, 0.677, 0.8757, 0.2763, 0.6905, 0.2744, 0.6898, 0.295, 0.6725, 0.2958, 0.6744, 0.2766, 0.8401, 0.2745, 0.8401, 0.2748, 0.8144, 0.2769, 0.8144, 0.0, 0.0, 0.0, 0.0, 0.0, 0.0, 0.0, 0.0, 0.677, 0.8757, 0.6791, 0.8757, 0.6795, 0.8792, 0.6766, 0.8792, 0.2958, 0.6744, 0.295, 0.6725, 0.2981, 0.671, 0.2991, 0.6734, 0.2769, 0.8144, 0.2748, 0.8144, 0.2744, 0.811, 0.2773, 0.811, 0.6846, 0.7036, 0.6872, 0.7036, 0.6872, 0.7106, 0.6846, 0.7106, 0.0, 0.0, 0.0, 0.0, 0.0, 0.0, 0.0, 0.0, 0.0, 0.0, 0.0, 0.0, 0.0, 0.0, 0.0, 0.0, 0.0, 0.0, 0.0, 0.0, 0.0, 0.0, 0.0, 0.0, 0.6846, 0.7106, 0.6872, 0.7106, 0.6866, 0.7129, 0.6848, 0.7129, 0.6795, 0.8885, 0.6766, 0.8885, 0.6766, 0.8815, 0.6795, 0.8815, 0.4931, 0.9005, 0.4904, 0.9005, 0.4904, 0.8935, 0.4931, 0.8935, 0.087, 0.8836, 0.08991, 0.8836, 0.08991, 0.8906, 0.087, 0.8906, 0.3329, 0.6586, 0.3314, 0.6586, 0.3314, 0.6568, 0.3329, 0.6568, 0.6795, 0.8815, 0.6766, 0.8815, 0.6772, 0.8792, 0.6788, 0.8792, 0.4931, 0.8935, 0.4904, 0.8935, 0.4906, 0.8912, 0.4924, 0.8912, 0.087, 0.8906, 0.08991, 0.8906, 0.08923, 0.893, 0.08769, 0.893, 0.3006, 0.8868, 0.3046, 0.8813, 0.3111, 0.8834, 0.3111, 0.8902, 0.3046, 0.8923, 0.9067, 0.4083, 0.9067, 0.4029, 0.9149, 0.4076, 0.6561, 0.8936, 0.6564, 0.8871, 0.6646, 0.8916, 0.6561, 0.8781, 0.6561, 0.8713, 0.6642, 0.8747, 0.5704, 0.9044, 0.5703, 0.8979, 0.5786, 0.9, 0.9067, 0.4029, 0.9067, 0.3974, 0.9149, 0.3981, 0.6564, 0.8871, 0.6646, 0.8825, 0.6646, 0.8916, 0.6561, 0.8713, 0.6643, 0.867, 0.6642, 0.8747, 0.6561, 0.8781, 0.6642, 0.8747, 0.6643, 0.8825, 0.5704, 0.9044, 0.5786, 0.9, 0.5786, 0.9091, 0.9067, 0.4029, 0.9149, 0.3981, 0.9149, 0.4076, 0.8363, 0.3802, 0.8454, 0.3831, 0.8388, 0.3877, 0.8306, 0.3879, 0.8363, 0.3802, 0.8388, 0.3877, 0.8363, 0.3956, 0.8306, 0.3879, 0.8388, 0.3877, 0.8454, 0.3927, 0.8363, 0.3956, 0.8388, 0.3877, 0.8454, 0.3831, 0.8454, 0.3927, 0.8388, 0.3877, 0.2901, 0.8868, 0.2941, 0.8813, 0.3006, 0.8834, 0.3006, 0.8902, 0.2941, 0.8923, 0.9079, 0.8006, 0.9079, 0.7951, 0.9161, 0.7999, 0.301, 0.7409, 0.3013, 0.7344, 0.3095, 0.7389, 0.5703, 0.8825, 0.5703, 0.8757, 0.5784, 0.8791, 0.3206, 0.9001, 0.3205, 0.8937, 0.3288, 0.8957, 0.9079, 0.7951, 0.9079, 0.7896, 0.9161, 0.7903, 0.3013, 0.7344, 0.3095, 0.7298, 0.3095, 0.7389, 0.5703, 0.8757, 0.5784, 0.8714, 0.5784, 0.8791, 0.5703, 0.8825, 0.5784, 0.8791, 0.5784, 0.8869, 0.3206, 0.9001, 0.3288, 0.8957, 0.3288, 0.9048, 0.9079, 0.7951, 0.9161, 0.7903, 0.9161, 0.7999, 0.8127, 0.3818, 0.8127, 0.3914, 0.8063, 0.3866, 0.8036, 0.3789, 0.8127, 0.3818, 0.8063, 0.3866, 0.7979, 0.3866, 0.8036, 0.3789, 0.8063, 0.3866, 0.8036, 0.3944, 0.7979, 0.3866, 0.8063, 0.3866, 0.8127, 0.3914, 0.8036, 0.3944, 0.8063, 0.3866, 0.8729, 0.3974, 0.8793, 0.3995, 0.8793, 0.4063, 0.8729, 0.4083, 0.8689, 0.4029, 0.9151, 0.386, 0.9151, 0.3915, 0.9069, 0.3867, 0.1783, 0.8932, 0.1786, 0.8867, 0.1868, 0.8912, 0.8831, 0.3913, 0.8831, 0.3845, 0.8913, 0.3879, 0.6562, 0.9, 0.6561, 0.8936, 0.6644, 0.8956, 0.9151, 0.3915, 0.9151, 0.397, 0.9069, 0.3963, 0.1786, 0.8867, 0.1868, 0.8821, 0.1868, 0.8912, 0.8831, 0.3845, 0.8913, 0.3802, 0.8913, 0.3879, 0.8831, 0.3913, 0.8913, 0.3879, 0.8913, 0.3957, 0.6562, 0.9, 0.6644, 0.8956, 0.6644, 0.9047, 0.9151, 0.3915, 0.9069, 0.3963, 0.9069, 0.3867, 0.7979, 0.3818, 0.7979, 0.3914, 0.7915, 0.3866, 0.7888, 0.3789, 0.7979, 0.3818, 0.7915, 0.3866, 0.7831, 0.3866, 0.7888, 0.3789, 0.7915, 0.3866, 0.7888, 0.3944, 0.7831, 0.3866, 0.7915, 0.3866, 0.7979, 0.3914, 0.7888, 0.3944, 0.7915, 0.3866, 0.3151, 0.8813, 0.3215, 0.8834, 0.3215, 0.8902, 0.3151, 0.8923, 0.3111, 0.8868, 0.9079, 0.8116, 0.9079, 0.806, 0.916, 0.8108, 0.8986, 0.3972, 0.8987, 0.3907, 0.9069, 0.3951, 0.6561, 0.8714, 0.6561, 0.8781, 0.6479, 0.8748, 0.8901, 0.4038, 0.8898, 0.3974, 0.8983, 0.3993, 0.9079, 0.806, 0.9079, 0.8006, 0.916, 0.8013, 0.8987, 0.3907, 0.9069, 0.386, 0.9069, 0.3951, 0.6561, 0.8781, 0.6479, 0.8825, 0.6479, 0.8748, 0.6561, 0.8714, 0.6479, 0.8748, 0.6479, 0.867, 0.8901, 0.4038, 0.8983, 0.3993, 0.8983, 0.4084, 0.9079, 0.806, 0.916, 0.8013, 0.916, 0.8108, 0.8749, 0.3831, 0.8749, 0.3927, 0.8681, 0.388, 0.8658, 0.3802, 0.8749, 0.3831, 0.8681, 0.388, 0.8602, 0.3879, 0.8658, 0.3802, 0.8681, 0.388, 0.8658, 0.3957, 0.8602, 0.3879, 0.8681, 0.388, 0.8749, 0.3927, 0.8658, 0.3957, 0.8681, 0.388, 0.6655, 0.8872, 0.6695, 0.8817, 0.676, 0.8838, 0.676, 0.8906, 0.6695, 0.8927, 0.9079, 0.8445, 0.9079, 0.8389, 0.916, 0.8437, 0.6476, 0.9047, 0.6477, 0.8982, 0.6559, 0.9026, 0.8831, 0.3845, 0.8831, 0.3913, 0.8749, 0.3879, 0.4822, 0.8976, 0.4819, 0.8912, 0.4904, 0.8931, 0.9079, 0.8389, 0.9079, 0.8335, 0.916, 0.8341, 0.6477, 0.8982, 0.6559, 0.8935, 0.6559, 0.9026, 0.8831, 0.3913, 0.875, 0.3957, 0.8749, 0.3879, 0.8831, 0.3845, 0.8749, 0.3879, 0.875, 0.3802, 0.4822, 0.8976, 0.4904, 0.8931, 0.4904, 0.9022, 0.9079, 0.8389, 0.916, 0.8341, 0.916, 0.8437, 0.8275, 0.3818, 0.8275, 0.3914, 0.8207, 0.3867, 0.8183, 0.3789, 0.8275, 0.3818, 0.8207, 0.3867, 0.8127, 0.3866, 0.8183, 0.3789, 0.8207, 0.3867, 0.8183, 0.3944, 0.8127, 0.3866, 0.8207, 0.3867, 0.8275, 0.3914, 0.8183, 0.3944, 0.8207, 0.3867, 0.8793, 0.4029, 0.8833, 0.3974, 0.8898, 0.3995, 0.8898, 0.4063, 0.8833, 0.4083, 0.9079, 0.8335, 0.9079, 0.828, 0.916, 0.8327, 0.8983, 0.4085, 0.8985, 0.4021, 0.9067, 0.4065, 0.6737, 0.8706, 0.6737, 0.8774, 0.6655, 0.874, 0.6479, 0.8889, 0.6476, 0.8825, 0.6561, 0.8844, 0.9079, 0.828, 0.9079, 0.8225, 0.916, 0.8232, 0.8985, 0.4021, 0.9067, 0.3974, 0.9067, 0.4065, 0.6737, 0.8774, 0.6655, 0.8817, 0.6655, 0.874, 0.6737, 0.8706, 0.6655, 0.874, 0.6655, 0.8662, 0.6479, 0.8889, 0.6561, 0.8844, 0.6561, 0.8935, 0.9079, 0.828, 0.916, 0.8232, 0.916, 0.8327, 0.6535, 0.8516, 0.6627, 0.8545, 0.6561, 0.8595, 0.6479, 0.8593, 0.6535, 0.8516, 0.6561, 0.8595, 0.6535, 0.867, 0.6479, 0.8593, 0.6561, 0.8595, 0.6627, 0.8641, 0.6535, 0.867, 0.6561, 0.8595, 0.6627, 0.8545, 0.6627, 0.8641, 0.6561, 0.8595, 0.2796, 0.8868, 0.2836, 0.8813, 0.2901, 0.8834, 0.2901, 0.8902, 0.2836, 0.8923, 0.9079, 0.8225, 0.9079, 0.817, 0.916, 0.8218, 0.6655, 0.9038, 0.6657, 0.8974, 0.6738, 0.9017, 0.1865, 0.871, 0.1865, 0.8778, 0.1783, 0.8744, 0.5706, 0.8933, 0.5703, 0.8869, 0.5788, 0.8888, 0.9079, 0.817, 0.9079, 0.8116, 0.916, 0.8122, 0.6657, 0.8974, 0.6738, 0.8927, 0.6738, 0.9017, 0.1865, 0.8778, 0.1784, 0.8821, 0.1783, 0.8744, 0.1865, 0.871, 0.1783, 0.8744, 0.1784, 0.8666, 0.5706, 0.8933, 0.5788, 0.8888, 0.5788, 0.8979, 0.9079, 0.817, 0.916, 0.8122, 0.916, 0.8218, 0.8602, 0.3831, 0.8602, 0.3927, 0.8534, 0.388, 0.851, 0.3802, 0.8602, 0.3831, 0.8534, 0.388, 0.8454, 0.3879, 0.851, 0.3802, 0.8534, 0.388, 0.851, 0.3957, 0.8454, 0.3879, 0.8534, 0.388, 0.8602, 0.3927, 0.851, 0.3957, 0.8534, 0.388, 0.6683, 0.7651, 0.6711, 0.7651, 0.6711, 0.8516, 0.6683, 0.8516, 0.6846, 0.5992, 0.6874, 0.5992, 0.6874, 0.7036, 0.6846, 0.7036, 0.4819, 0.7405, 0.4848, 0.7405, 0.4848, 0.8449, 0.4819, 0.8449, 0.6746, 0.765, 0.6774, 0.765, 0.6774, 0.8515, 0.6746, 0.8515, 0.5756, 0.7853, 0.5784, 0.7853, 0.5784, 0.8714, 0.5756, 0.8714, 0.3284, 0.4093, 0.3312, 0.4093, 0.3312, 0.5274, 0.3284, 0.5274, 0.3034, 0.5992, 0.3062, 0.5992, 0.3062, 0.7172, 0.3034, 0.7172, 0.5728, 0.8714, 0.57, 0.8714, 0.57, 0.7853, 0.5728, 0.7853, 0.6898, 0.7893, 0.6898, 0.5995, 0.7667, 0.5995, 0.7667, 0.7893, 0.09146, 0.8937, 0.1684, 0.8937, 0.1684, 1.0, 0.09146, 1.0, 0.6898, 0.4093, 0.6898, 0.5992, 0.5829, 0.5992, 0.5829, 0.4093, 0.7537, 0.1894, 0.7537, 0.0, 0.8306, 8.467e-06, 0.8306, 0.1894, 0.1069, 0.4093, 0.1069, 0.5992, 0.0, 0.5992, 1.269e-08, 0.4093, 0.7812, 0.5994, 0.7812, 0.4093, 0.8573, 0.4093, 0.8573, 0.5994, 0.1875, 0.8937, 0.1875, 0.7894, 0.2744, 0.7894, 0.2744, 0.8937, 0.2444, 0.8937, 0.3205, 0.8937, 0.3205, 0.9847, 0.2444, 0.9847, 0.7667, 0.896, 0.8427, 0.896, 0.8427, 0.987, 0.7667, 0.987, 0.1829, 0.5992, 0.1829, 0.7894, 0.09146, 0.7894, 0.09146, 0.5992, 0.8427, 0.7893, 0.8427, 0.5995, 0.9188, 0.5995, 0.9188, 0.7893, 0.6898, 0.5995, 0.6898, 0.4093, 0.7812, 0.4093, 0.7812, 0.5995, 0.6802, 0.9072, 0.6802, 0.7893, 0.7667, 0.7893, 0.7667, 0.9072, 0.3289, 0.818, 0.4059, 0.818, 0.4059, 0.9244, 0.3289, 0.9244, 0.6655, 0.7651, 0.6683, 0.7651, 0.6683, 0.8516, 0.6655, 0.8516, 0.08863, 0.7894, 0.09146, 0.7894, 0.09146, 0.8666, 0.08863, 0.8666, 0.1847, 0.7894, 0.1875, 0.7894, 0.1875, 0.8666, 0.1847, 0.8666, 0.6627, 0.8516, 0.6598, 0.8516, 0.6598, 0.7651, 0.6627, 0.7651, 0.9067, 0.1901, 0.9067, 0.3802, 0.8306, 0.3802, 0.8306, 0.1901, 0.0, 0.9074, 0.07749, 0.9074, 0.07749, 0.9939, 5.077e-08, 0.9939, 0.8437, 0.941, 0.8437, 0.8653, 0.9079, 0.8653, 0.9079, 0.941, 0.9974, 0.485, 0.9974, 0.5607, 0.9333, 0.5607, 0.9333, 0.485, 0.983, 0.5995, 0.983, 0.7898, 0.9188, 0.7898, 0.9188, 0.5995, 0.57, 0.7405, 0.57, 0.9303, 0.4939, 0.9303, 0.4939, 0.7405, 0.9709, 0.1902, 0.9709, 0.3804, 0.9067, 0.3804, 0.9067, 0.1902, 0.6711, 0.8516, 0.6711, 0.7651, 0.674, 0.7651, 0.674, 0.8516, 0.4848, 0.8449, 0.4848, 0.7405, 0.4876, 0.7405, 0.4876, 0.8449, 0.3284, 0.7497, 0.3284, 0.6454, 0.3312, 0.6454, 0.3312, 0.7497, 0.4876, 0.827, 0.4876, 0.7405, 0.4904, 0.7405, 0.4904, 0.827, 0.5784, 0.8714, 0.5784, 0.7853, 0.5813, 0.7853, 0.5813, 0.8714, 0.3006, 0.7172, 0.3006, 0.5992, 0.3034, 0.5992, 0.3034, 0.7172, 0.3284, 0.6454, 0.3284, 0.5274, 0.3312, 0.5274, 0.3312, 0.6454, 0.5756, 0.7853, 0.5756, 0.8714, 0.5728, 0.8714, 0.5728, 0.7853, 0.6598, 0.789, 0.5829, 0.789, 0.5829, 0.5992, 0.6598, 0.5992, 0.9188, 0.8961, 0.9188, 0.7898, 0.9957, 0.7898, 0.9957, 0.8961, 0.1069, 0.4093, 0.2137, 0.4093, 0.2137, 0.5992, 0.1069, 0.5992, 0.8306, 0.3789, 0.7537, 0.3789, 0.7537, 0.1894, 0.8306, 0.1895, 0.2137, 0.4093, 0.3206, 0.4093, 0.3206, 0.5992, 0.2137, 0.5992, 0.8306, 0.0, 0.9067, 6.527e-06, 0.9067, 0.1901, 0.8306, 0.1901, 0.1783, 0.8937, 0.09146, 0.8937, 0.09146, 0.7894, 0.1783, 0.7894, 0.2444, 0.8937, 0.2444, 0.9847, 0.1684, 0.9847, 0.1684, 0.8937, 0.9188, 0.987, 0.9188, 0.8961, 0.9948, 0.8961, 0.9948, 0.987, 0.0, 0.5992, 0.09146, 0.5992, 0.09146, 0.7894, 0.0, 0.7894, 0.4819, 0.9303, 0.4059, 0.9303, 0.4059, 0.7405, 0.4819, 0.7405, 0.1829, 0.5992, 0.2744, 0.5992, 0.2744, 0.7894, 0.1829, 0.7894, 0.08649, 0.9074, 2.539e-08, 0.9074, 0.0, 0.7894, 0.08649, 0.7894, 0.8437, 0.7896, 0.8437, 0.896, 0.7667, 0.896, 0.7667, 0.7896, 0.6627, 0.8516, 0.6627, 0.7651, 0.6655, 0.7651, 0.6655, 0.8516, 0.1818, 0.8666, 0.1818, 0.7894, 0.1847, 0.7894, 0.1847, 0.8666, 0.1812, 0.7894, 0.1812, 0.8666, 0.1783, 0.8666, 0.1783, 0.7894, 0.4933, 0.7405, 0.4933, 0.827, 0.4904, 0.827, 0.4904, 0.7405, 0.8427, 0.7896, 0.7667, 0.7896, 0.7667, 0.5995, 0.8427, 0.5995, 0.6802, 0.9937, 0.6802, 0.9072, 0.7577, 0.9072, 0.7577, 0.9937, 0.9079, 0.8653, 0.8437, 0.8653, 0.8437, 0.7896, 0.9079, 0.7896, 0.9974, 0.485, 0.9333, 0.485, 0.9333, 0.4093, 0.9974, 0.4093, 0.9067, 0.0, 0.9709, 1.011e-07, 0.9709, 0.1902, 0.9067, 0.1902, 0.9333, 0.5991, 0.8573, 0.5991, 0.8573, 0.4093, 0.9333, 0.4093, 0.5829, 0.789, 0.6471, 0.789, 0.6471, 0.9792, 0.5829, 0.9792, 0.4086, 0.409, 0.4939, 0.409, 0.4939, 0.7405, 0.4086, 0.7405, 0.4086, 0.6132, 0.406, 0.6133, 0.406, 0.608, 0.4136, 0.608, 0.4136, 0.5354, 0.4059, 0.5354, 0.4059, 0.5304, 0.4086, 0.5304, 6.346e-08, 0.4093, 0.0, 0.0, 0.333, 0.0, 0.333, 0.4093, 0.4966, 0.7405, 0.4966, 0.6191, 0.4939, 0.6191, 0.4939, 0.6141, 0.5017, 0.6141, 0.5017, 0.5415, 0.4941, 0.5415, 0.4941, 0.5363, 0.4966, 0.5364, 0.4966, 0.409, 0.5818, 0.409, 0.5818, 0.7405, 0.9785, 0.409, 0.9785, 3.791e-08, 0.9838, 0.0, 0.9838, 0.409, 0.9838, 0.409, 0.9838, 0.0, 0.9888, 6.066e-07, 0.9888, 0.409, 0.9914, 0.0, 0.9914, 0.4093, 0.9888, 0.4093, 0.9888, 1.011e-07, 0.9785, 0.0, 0.9785, 0.4093, 0.9709, 0.4093, 0.9709, 1.516e-07, 1.0, 0.4093, 1.0, 0.8187, 0.9974, 0.8187, 0.9974, 0.4093, 0.3206, 0.4093, 0.3284, 0.4093, 0.3284, 0.8187, 0.3206, 0.8187, 0.4059, 0.818, 0.333, 0.818, 0.333, 0.409, 0.4059, 0.409, 0.5829, 1.516e-07, 0.6683, 0.0, 0.6683, 0.4093, 0.5829, 0.4093, 0.7537, 0.4093, 0.6683, 0.4093, 0.6683, 1.668e-06, 0.7537, 0.0, 0.333, 1.314e-06, 0.4609, 0.0, 0.4609, 0.409, 0.333, 0.409, 0.4609, 1.201e-06, 0.5829, 0.0, 0.5829, 0.409, 0.4609, 0.409, -0.3328, 0.1599, -0.3328, 1.16, -0.5196, 1.16, -0.5196, 0.1599, 0.9503, 1.0, 0.03263, 1.0, 0.03263, 2.342e-07, 0.9503, 0.0, -0.8223, 0.02284, -0.6024, 0.02284, -0.6024, 1.023, -0.8223, 1.023, -1.535, 0.4372, -1.535, 0.646, -1.722, 0.646, -1.722, 0.4372, -1.433, 0.5203, -1.653, 0.5203, -1.653, -0.4797, -1.433, -0.4797, -0.7587, 1.074, -0.7587, 1.282, -0.9455, 1.282, -0.9455, 1.074])
me_cube.materials.append(mat_bakematerial)
me_cube.materials.append(mat_bakingmaterial)
me_cube.use_remesh_preserve_volume = False
me_cube.use_remesh_preserve_attributes = False
me_cube.use_mirror_vertex_groups = False
me_cube.update()

# ---- objects
ob_cube = bpy.data.objects.new('Cube', me_cube)
ob_lamp = bpy.data.objects.new('Lamp', light_lamp)
ob_camera = bpy.data.objects.new('Camera', cam_camera)

# ---- transforms, parenting, visibility, modifiers, constraints
ob_cube.location = (-1.265, 0.0, 0.0)
ob_cube.scale = (1.821, 1.821, 1.821)
ob_cube.lock_rotations_4d = False
ob_cube.empty_display_type = 'ARROWS'
ob_cube.lineart.crease_threshold = 0.0
ob_lamp.location = (40.04, 16.08, 53.84)
ob_lamp.rotation_euler = (0.5199, 0.1259, 1.354)
ob_lamp.lock_rotations_4d = False
ob_lamp.empty_display_type = 'ARROWS'
ob_lamp.color = (0.0, 0.0, 0.0, 0.0)
ob_lamp.lineart.crease_threshold = 0.0
ob_camera.location = (-1.246, -43.4, 19.62)
ob_camera.rotation_euler = (1.273, -0.02623, -0.03558)
ob_camera.lock_rotations_4d = False
ob_camera.empty_display_type = 'ARROWS'
ob_camera.color = (0.0, 0.0, 0.0, 0.0)
ob_camera.display_type = 'WIRE'
ob_camera.lineart.crease_threshold = 0.0

# ---- collection membership
col_collection_1.objects.link(ob_cube)
col_collection_1.objects.link(ob_lamp)
col_collection_1.objects.link(ob_camera)

# ---- scene / render settings (as saved in the file)
scene.camera = ob_camera
scene.frame_start = 1; scene.frame_end = 250; scene.frame_set(264)
scene.render.engine = 'BLENDER_EEVEE_NEXT'
scene.render.resolution_percentage = 50
scene.render.dither_intensity = 0.0
scene.cycles.use_denoising = False
scene.cycles.samples = 10
scene.cycles.sampling_pattern = 'TABULATED_SOBOL'
scene.cycles.light_sampling_threshold = 0.0
scene.cycles.use_adaptive_sampling = False
scene.cycles.use_light_tree = False
scene.cycles.blur_glossy = 0.0
scene.cycles.volume_bounces = 1
scene.cycles.pixel_filter_type = 'GAUSSIAN'
scene.cycles.sample_clamp_indirect = 0.0
scene.view_settings.view_transform = 'Standard'
bpy.context.view_layer.update()
